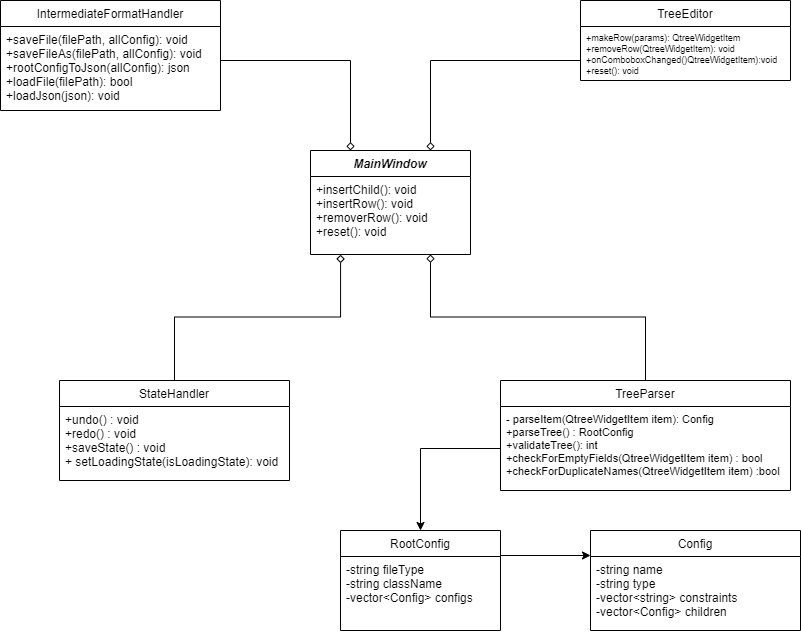

The diagram above was exported from draw.io. Its source (the exported page's mxGraphModel, read from the mxfile embedded in the PNG):
<mxGraphModel dx="1313" dy="676" grid="1" gridSize="10" guides="1" tooltips="1" connect="1" arrows="1" fold="1" page="1" pageScale="1" pageWidth="827" pageHeight="1169" math="0" shadow="0">
  <root>
    <mxCell id="WIyWlLk6GJQsqaUBKTNV-0" />
    <mxCell id="WIyWlLk6GJQsqaUBKTNV-1" parent="WIyWlLk6GJQsqaUBKTNV-0" />
    <mxCell id="zkfFHV4jXpPFQw0GAbJ--0" value="MainWindow" style="swimlane;fontStyle=3;align=center;verticalAlign=top;childLayout=stackLayout;horizontal=1;startSize=26;horizontalStack=0;resizeParent=1;resizeLast=0;collapsible=1;marginBottom=0;rounded=0;shadow=0;strokeWidth=1;" parent="WIyWlLk6GJQsqaUBKTNV-1" vertex="1">
      <mxGeometry x="330" y="200" width="160" height="104" as="geometry">
        <mxRectangle x="230" y="140" width="160" height="26" as="alternateBounds" />
      </mxGeometry>
    </mxCell>
    <mxCell id="zkfFHV4jXpPFQw0GAbJ--5" value="+insertChild(): void&#10;+insertRow(): void&#10;+removerRow(): void&#10;+reset(): void&#10;" style="text;align=left;verticalAlign=top;spacingLeft=4;spacingRight=4;overflow=hidden;rotatable=0;points=[[0,0.5],[1,0.5]];portConstraint=eastwest;" parent="zkfFHV4jXpPFQw0GAbJ--0" vertex="1">
      <mxGeometry y="26" width="160" height="78" as="geometry" />
    </mxCell>
    <mxCell id="zkfFHV4jXpPFQw0GAbJ--17" value="TreeParser" style="swimlane;fontStyle=0;align=center;verticalAlign=top;childLayout=stackLayout;horizontal=1;startSize=26;horizontalStack=0;resizeParent=1;resizeLast=0;collapsible=1;marginBottom=0;rounded=0;shadow=0;strokeWidth=1;" parent="WIyWlLk6GJQsqaUBKTNV-1" vertex="1">
      <mxGeometry x="520" y="430" width="290" height="110" as="geometry">
        <mxRectangle x="508" y="120" width="160" height="26" as="alternateBounds" />
      </mxGeometry>
    </mxCell>
    <mxCell id="zkfFHV4jXpPFQw0GAbJ--24" value="- parseItem(QtreeWidgetItem item): Config&#10;+parseTree() : RootConfig&#10;+validateTree(): int&#10;+checkForEmptyFields(QtreeWidgetItem item) : bool&#10;+checkForDuplicateNames(QtreeWidgetItem item) :bool" style="text;align=left;verticalAlign=top;spacingLeft=4;spacingRight=4;overflow=hidden;rotatable=0;points=[[0,0.5],[1,0.5]];portConstraint=eastwest;fontSize=11;" parent="zkfFHV4jXpPFQw0GAbJ--17" vertex="1">
      <mxGeometry y="26" width="290" height="84" as="geometry" />
    </mxCell>
    <mxCell id="zkfFHV4jXpPFQw0GAbJ--26" value="" style="endArrow=none;shadow=0;strokeWidth=1;rounded=0;endFill=0;edgeStyle=elbowEdgeStyle;elbow=vertical;exitX=0.75;exitY=1;exitDx=0;exitDy=0;startArrow=diamond;startFill=0;" parent="WIyWlLk6GJQsqaUBKTNV-1" source="zkfFHV4jXpPFQw0GAbJ--0" target="zkfFHV4jXpPFQw0GAbJ--17" edge="1">
      <mxGeometry x="0.5" y="41" relative="1" as="geometry">
        <mxPoint x="460" y="320" as="sourcePoint" />
        <mxPoint x="650" y="272" as="targetPoint" />
        <mxPoint x="-40" y="32" as="offset" />
      </mxGeometry>
    </mxCell>
    <mxCell id="MaXcL1kKsNMn0C8MTDf1-3" value="TreeEditor" style="swimlane;fontStyle=0;align=center;verticalAlign=top;childLayout=stackLayout;horizontal=1;startSize=26;horizontalStack=0;resizeParent=1;resizeLast=0;collapsible=1;marginBottom=0;rounded=0;shadow=0;strokeWidth=1;" parent="WIyWlLk6GJQsqaUBKTNV-1" vertex="1">
      <mxGeometry x="600" y="50" width="210" height="80" as="geometry">
        <mxRectangle x="508" y="120" width="160" height="26" as="alternateBounds" />
      </mxGeometry>
    </mxCell>
    <mxCell id="MaXcL1kKsNMn0C8MTDf1-6" value="+makeRow(params): QtreeWidgetItem&#10;+removeRow(QtreeWidgetItem): void&#10;+onComboboxChanged()QtreeWidgetItem):void&#10;+reset(): void" style="text;align=left;verticalAlign=top;spacingLeft=4;spacingRight=4;overflow=hidden;rotatable=0;points=[[0,0.5],[1,0.5]];portConstraint=eastwest;fontSize=9;" parent="MaXcL1kKsNMn0C8MTDf1-3" vertex="1">
      <mxGeometry y="26" width="210" height="54" as="geometry" />
    </mxCell>
    <mxCell id="MaXcL1kKsNMn0C8MTDf1-7" value="" style="endArrow=none;shadow=0;strokeWidth=1;rounded=0;endFill=0;edgeStyle=elbowEdgeStyle;elbow=vertical;exitX=0.75;exitY=0;exitDx=0;exitDy=0;startArrow=diamond;startFill=0;" parent="WIyWlLk6GJQsqaUBKTNV-1" source="zkfFHV4jXpPFQw0GAbJ--0" edge="1">
      <mxGeometry x="0.5" y="41" relative="1" as="geometry">
        <mxPoint x="440" y="190" as="sourcePoint" />
        <mxPoint x="600" y="110" as="targetPoint" />
        <mxPoint x="-40" y="32" as="offset" />
        <Array as="points">
          <mxPoint x="540" y="110" />
          <mxPoint x="520" y="130" />
        </Array>
      </mxGeometry>
    </mxCell>
    <mxCell id="MaXcL1kKsNMn0C8MTDf1-8" value="IntermediateFormatHandler" style="swimlane;fontStyle=0;align=center;verticalAlign=top;childLayout=stackLayout;horizontal=1;startSize=26;horizontalStack=0;resizeParent=1;resizeLast=0;collapsible=1;marginBottom=0;rounded=0;shadow=0;strokeWidth=1;" parent="WIyWlLk6GJQsqaUBKTNV-1" vertex="1">
      <mxGeometry x="20" y="50" width="220" height="110" as="geometry">
        <mxRectangle x="508" y="120" width="160" height="26" as="alternateBounds" />
      </mxGeometry>
    </mxCell>
    <mxCell id="MaXcL1kKsNMn0C8MTDf1-11" value="+saveFile(filePath, allConfig): void&#10;+saveFileAs(filePath, allConfig): void&#10;+rootConfigToJson(allConfig): json&#10;+loadFile(filePath): bool&#10;+loadJson(json): void" style="text;align=left;verticalAlign=top;spacingLeft=4;spacingRight=4;overflow=hidden;rotatable=0;points=[[0,0.5],[1,0.5]];portConstraint=eastwest;" parent="MaXcL1kKsNMn0C8MTDf1-8" vertex="1">
      <mxGeometry y="26" width="220" height="84" as="geometry" />
    </mxCell>
    <mxCell id="MaXcL1kKsNMn0C8MTDf1-13" value="" style="endArrow=none;shadow=0;strokeWidth=1;rounded=0;endFill=0;edgeStyle=elbowEdgeStyle;elbow=vertical;exitX=0.25;exitY=0;exitDx=0;exitDy=0;startArrow=diamond;startFill=0;" parent="WIyWlLk6GJQsqaUBKTNV-1" source="zkfFHV4jXpPFQw0GAbJ--0" edge="1">
      <mxGeometry x="0.5" y="41" relative="1" as="geometry">
        <mxPoint x="85.5" y="400" as="sourcePoint" />
        <mxPoint x="240" y="110" as="targetPoint" />
        <mxPoint x="-40" y="32" as="offset" />
        <Array as="points">
          <mxPoint x="300" y="110" />
          <mxPoint x="155.5" y="330" />
        </Array>
      </mxGeometry>
    </mxCell>
    <mxCell id="MaXcL1kKsNMn0C8MTDf1-14" value="StateHandler" style="swimlane;fontStyle=0;align=center;verticalAlign=top;childLayout=stackLayout;horizontal=1;startSize=26;horizontalStack=0;resizeParent=1;resizeLast=0;collapsible=1;marginBottom=0;rounded=0;shadow=0;strokeWidth=1;" parent="WIyWlLk6GJQsqaUBKTNV-1" vertex="1">
      <mxGeometry x="79" y="430" width="230" height="100" as="geometry">
        <mxRectangle x="508" y="120" width="160" height="26" as="alternateBounds" />
      </mxGeometry>
    </mxCell>
    <mxCell id="MaXcL1kKsNMn0C8MTDf1-17" value="+undo() : void&#10;+redo() : void&#10;+saveState() : void&#10;+ setLoadingState(isLoadingState): void" style="text;align=left;verticalAlign=top;spacingLeft=4;spacingRight=4;overflow=hidden;rotatable=0;points=[[0,0.5],[1,0.5]];portConstraint=eastwest;" parent="MaXcL1kKsNMn0C8MTDf1-14" vertex="1">
      <mxGeometry y="26" width="230" height="74" as="geometry" />
    </mxCell>
    <mxCell id="MaXcL1kKsNMn0C8MTDf1-18" value="" style="endArrow=none;shadow=0;strokeWidth=1;rounded=0;endFill=0;edgeStyle=elbowEdgeStyle;elbow=vertical;entryX=0.5;entryY=0;entryDx=0;entryDy=0;exitX=0.188;exitY=1.003;exitDx=0;exitDy=0;exitPerimeter=0;startArrow=diamond;startFill=0;" parent="WIyWlLk6GJQsqaUBKTNV-1" source="zkfFHV4jXpPFQw0GAbJ--5" target="MaXcL1kKsNMn0C8MTDf1-14" edge="1">
      <mxGeometry x="0.5" y="41" relative="1" as="geometry">
        <mxPoint x="360" y="320" as="sourcePoint" />
        <mxPoint x="500" y="492" as="targetPoint" />
        <mxPoint x="-40" y="32" as="offset" />
      </mxGeometry>
    </mxCell>
    <mxCell id="MaXcL1kKsNMn0C8MTDf1-20" value="" style="endArrow=classic;html=1;rounded=0;exitX=0;exitY=0.5;exitDx=0;exitDy=0;entryX=0.5;entryY=0;entryDx=0;entryDy=0;" parent="WIyWlLk6GJQsqaUBKTNV-1" source="zkfFHV4jXpPFQw0GAbJ--24" target="MaXcL1kKsNMn0C8MTDf1-21" edge="1">
      <mxGeometry width="50" height="50" relative="1" as="geometry">
        <mxPoint x="590" y="480" as="sourcePoint" />
        <mxPoint x="490" y="600" as="targetPoint" />
        <Array as="points">
          <mxPoint x="440" y="498" />
        </Array>
      </mxGeometry>
    </mxCell>
    <mxCell id="MaXcL1kKsNMn0C8MTDf1-21" value="RootConfig" style="swimlane;fontStyle=0;align=center;verticalAlign=top;childLayout=stackLayout;horizontal=1;startSize=26;horizontalStack=0;resizeParent=1;resizeLast=0;collapsible=1;marginBottom=0;rounded=0;shadow=0;strokeWidth=1;" parent="WIyWlLk6GJQsqaUBKTNV-1" vertex="1">
      <mxGeometry x="360" y="580" width="160" height="100" as="geometry">
        <mxRectangle x="508" y="120" width="160" height="26" as="alternateBounds" />
      </mxGeometry>
    </mxCell>
    <mxCell id="MaXcL1kKsNMn0C8MTDf1-24" value="-string fileType&#10;-string className&#10;-vector&lt;Config&gt; configs" style="text;align=left;verticalAlign=top;spacingLeft=4;spacingRight=4;overflow=hidden;rotatable=0;points=[[0,0.5],[1,0.5]];portConstraint=eastwest;" parent="MaXcL1kKsNMn0C8MTDf1-21" vertex="1">
      <mxGeometry y="26" width="160" height="74" as="geometry" />
    </mxCell>
    <mxCell id="MaXcL1kKsNMn0C8MTDf1-25" value="" style="endArrow=classic;html=1;rounded=0;exitX=1;exitY=0.25;exitDx=0;exitDy=0;entryX=0;entryY=0.25;entryDx=0;entryDy=0;" parent="WIyWlLk6GJQsqaUBKTNV-1" source="MaXcL1kKsNMn0C8MTDf1-21" target="MaXcL1kKsNMn0C8MTDf1-26" edge="1">
      <mxGeometry width="50" height="50" relative="1" as="geometry">
        <mxPoint x="560" y="640" as="sourcePoint" />
        <mxPoint x="600" y="640" as="targetPoint" />
      </mxGeometry>
    </mxCell>
    <mxCell id="MaXcL1kKsNMn0C8MTDf1-26" value="Config" style="swimlane;fontStyle=0;align=center;verticalAlign=top;childLayout=stackLayout;horizontal=1;startSize=26;horizontalStack=0;resizeParent=1;resizeLast=0;collapsible=1;marginBottom=0;rounded=0;shadow=0;strokeWidth=1;" parent="WIyWlLk6GJQsqaUBKTNV-1" vertex="1">
      <mxGeometry x="610" y="580" width="210" height="100" as="geometry">
        <mxRectangle x="508" y="120" width="160" height="26" as="alternateBounds" />
      </mxGeometry>
    </mxCell>
    <mxCell id="MaXcL1kKsNMn0C8MTDf1-27" value="-string name&#10;-string type&#10;-vector&lt;string&gt; constraints&#10;-vector&lt;Config&gt; children" style="text;align=left;verticalAlign=top;spacingLeft=4;spacingRight=4;overflow=hidden;rotatable=0;points=[[0,0.5],[1,0.5]];portConstraint=eastwest;" parent="MaXcL1kKsNMn0C8MTDf1-26" vertex="1">
      <mxGeometry y="26" width="210" height="74" as="geometry" />
    </mxCell>
  </root>
</mxGraphModel>